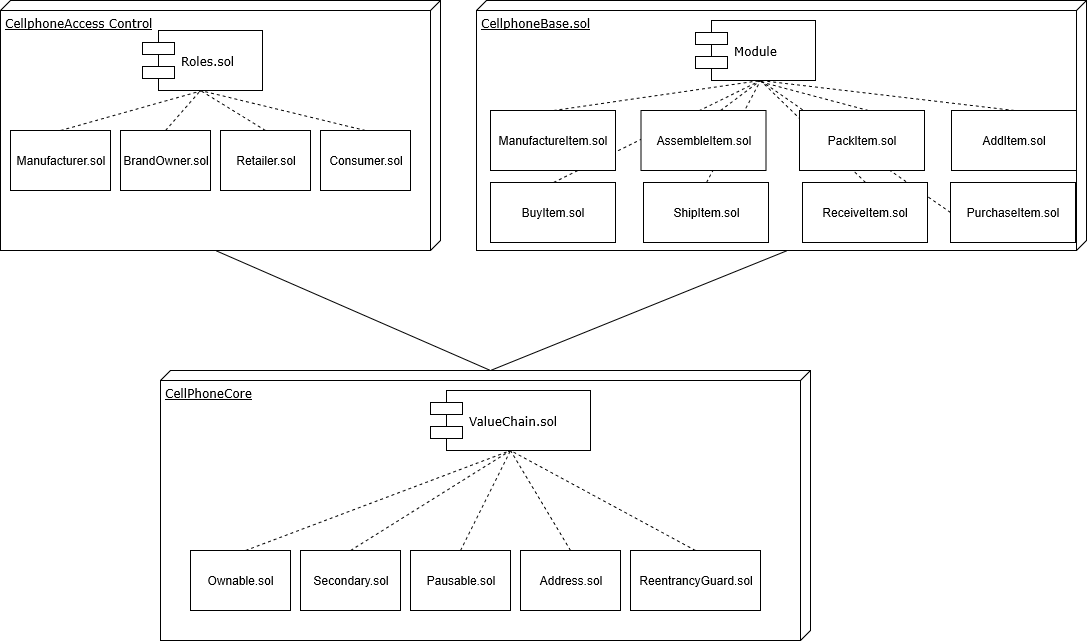

The diagram above was exported from draw.io. Its source (the exported page's mxGraphModel, read from the mxfile embedded in the PNG):
<mxGraphModel grid="1" shadow="0" math="0" background="#ffffff" pageHeight="850" pageWidth="1100" pageScale="1" page="1" fold="1" arrows="1" connect="1" tooltips="1" guides="1" gridSize="10" dy="792" dx="1267">
  <root>
    <mxCell id="0" />
    <mxCell id="1" parent="0" />
    <mxCell id="39150e848f15840c-1" value="CellphoneAccess Control&lt;br&gt;" parent="1" style="verticalAlign=top;align=left;spacingTop=8;spacingLeft=2;spacingRight=12;shape=cube;size=10;direction=south;fontStyle=4;html=1;rounded=0;shadow=0;comic=0;labelBackgroundColor=none;strokeColor=#000000;strokeWidth=1;fillColor=#ffffff;fontFamily=Verdana;fontSize=12;fontColor=#000000;" vertex="1">
      <mxGeometry as="geometry" height="250" width="440" y="70" x="10" />
    </mxCell>
    <mxCell id="39150e848f15840c-2" value="CellphoneBase.sol&lt;br&gt;" parent="1" style="verticalAlign=top;align=left;spacingTop=8;spacingLeft=2;spacingRight=12;shape=cube;size=10;direction=south;fontStyle=4;html=1;rounded=0;shadow=0;comic=0;labelBackgroundColor=none;strokeColor=#000000;strokeWidth=1;fillColor=#ffffff;fontFamily=Verdana;fontSize=12;fontColor=#000000;" vertex="1">
      <mxGeometry as="geometry" height="250" width="610" y="70" x="486" />
    </mxCell>
    <mxCell id="39150e848f15840c-3" value="CellPhoneCore" parent="1" style="verticalAlign=top;align=left;spacingTop=8;spacingLeft=2;spacingRight=12;shape=cube;size=10;direction=south;fontStyle=4;html=1;rounded=0;shadow=0;comic=0;labelBackgroundColor=none;strokeColor=#000000;strokeWidth=1;fillColor=#ffffff;fontFamily=Verdana;fontSize=12;fontColor=#000000;" vertex="1">
      <mxGeometry as="geometry" height="270" width="650" y="440" x="170" />
    </mxCell>
    <mxCell id="39150e848f15840c-5" value="Roles.sol&lt;br&gt;" parent="1" style="shape=component;align=left;spacingLeft=36;rounded=0;shadow=0;comic=0;labelBackgroundColor=none;strokeColor=#000000;strokeWidth=1;fillColor=#ffffff;fontFamily=Verdana;fontSize=12;fontColor=#000000;html=1;" vertex="1">
      <mxGeometry as="geometry" height="60" width="120" y="100" x="152" />
    </mxCell>
    <mxCell id="39150e848f15840c-7" value="Module" parent="1" style="shape=component;align=left;spacingLeft=36;rounded=0;shadow=0;comic=0;labelBackgroundColor=none;strokeColor=#000000;strokeWidth=1;fillColor=#ffffff;fontFamily=Verdana;fontSize=12;fontColor=#000000;html=1;" vertex="1">
      <mxGeometry as="geometry" height="60" width="120" y="90" x="705" />
    </mxCell>
    <mxCell id="39150e848f15840c-10" value="ValueChain.sol&lt;br&gt;" parent="1" style="shape=component;align=left;spacingLeft=36;rounded=0;shadow=0;comic=0;labelBackgroundColor=none;strokeColor=#000000;strokeWidth=1;fillColor=#ffffff;fontFamily=Verdana;fontSize=12;fontColor=#000000;html=1;" vertex="1">
      <mxGeometry as="geometry" height="60" width="160" y="460" x="440" />
    </mxCell>
    <mxCell id="xxos1zoxYO7MEKyZ8Eew-1" value="BrandOwner.sol" parent="1" style="rounded=0;whiteSpace=wrap;html=1;" vertex="1">
      <mxGeometry as="geometry" height="60" width="90" y="200" x="130" />
    </mxCell>
    <mxCell id="xxos1zoxYO7MEKyZ8Eew-2" value="Retailer.sol" parent="1" style="rounded=0;whiteSpace=wrap;html=1;" vertex="1">
      <mxGeometry as="geometry" height="60" width="90" y="200" x="230" />
    </mxCell>
    <mxCell id="xxos1zoxYO7MEKyZ8Eew-3" value="Consumer.sol" parent="1" style="rounded=0;whiteSpace=wrap;html=1;" vertex="1">
      <mxGeometry as="geometry" height="60" width="90" y="200" x="330" />
    </mxCell>
    <mxCell id="xxos1zoxYO7MEKyZ8Eew-4" value="Manufacturer.sol" parent="1" style="rounded=0;whiteSpace=wrap;html=1;" vertex="1">
      <mxGeometry as="geometry" height="60" width="100" y="200" x="20" />
    </mxCell>
    <mxCell id="xxos1zoxYO7MEKyZ8Eew-8" value="AddItem.sol&lt;br&gt;" parent="1" style="rounded=0;whiteSpace=wrap;html=1;" vertex="1">
      <mxGeometry as="geometry" height="60" width="125" y="180" x="961" />
    </mxCell>
    <mxCell id="xxos1zoxYO7MEKyZ8Eew-9" value="BuyItem.sol&lt;br&gt;" parent="1" style="rounded=0;whiteSpace=wrap;html=1;" vertex="1">
      <mxGeometry as="geometry" height="60" width="125" y="252" x="500" />
    </mxCell>
    <mxCell id="xxos1zoxYO7MEKyZ8Eew-10" value="ShipItem.sol&lt;br&gt;" parent="1" style="rounded=0;whiteSpace=wrap;html=1;" vertex="1">
      <mxGeometry as="geometry" height="60" width="125" y="252" x="653" />
    </mxCell>
    <mxCell id="xxos1zoxYO7MEKyZ8Eew-12" value="PurchaseItem.sol&lt;br&gt;" parent="1" style="rounded=0;whiteSpace=wrap;html=1;" vertex="1">
      <mxGeometry as="geometry" height="60" width="125" y="252" x="960" />
    </mxCell>
    <mxCell id="W-yuS3MI16lMW7fnfCyr-1" value="Ownable.sol&lt;br&gt;" parent="1" style="rounded=0;whiteSpace=wrap;html=1;" vertex="1">
      <mxGeometry as="geometry" height="60" width="100" y="620" x="200" />
    </mxCell>
    <mxCell id="W-yuS3MI16lMW7fnfCyr-2" value="Secondary.sol" parent="1" style="rounded=0;whiteSpace=wrap;html=1;" vertex="1">
      <mxGeometry as="geometry" height="60" width="100" y="620" x="310" />
    </mxCell>
    <mxCell id="W-yuS3MI16lMW7fnfCyr-3" value="Pausable.sol&lt;br&gt;" parent="1" style="rounded=0;whiteSpace=wrap;html=1;" vertex="1">
      <mxGeometry as="geometry" height="60" width="100" y="620" x="420" />
    </mxCell>
    <mxCell id="W-yuS3MI16lMW7fnfCyr-4" value="Address.sol&lt;br&gt;" parent="1" style="rounded=0;whiteSpace=wrap;html=1;" vertex="1">
      <mxGeometry as="geometry" height="60" width="100" y="620" x="530" />
    </mxCell>
    <mxCell id="W-yuS3MI16lMW7fnfCyr-5" value="ReentrancyGuard.sol&lt;br&gt;" parent="1" style="rounded=0;whiteSpace=wrap;html=1;" vertex="1">
      <mxGeometry as="geometry" height="60" width="130" y="620" x="640" />
    </mxCell>
    <mxCell id="W-yuS3MI16lMW7fnfCyr-8" value="" parent="1" style="endArrow=none;dashed=1;html=1;exitX=0.5;exitY=0;exitDx=0;exitDy=0;" edge="1">
      <mxGeometry as="geometry" height="50" width="50" relative="1">
        <mxPoint as="sourcePoint" y="180" x="563" />
        <mxPoint as="targetPoint" y="150" x="770" />
      </mxGeometry>
    </mxCell>
    <mxCell id="W-yuS3MI16lMW7fnfCyr-12" value="" parent="1" style="endArrow=none;dashed=1;html=1;entryX=0.5;entryY=1;entryDx=0;entryDy=0;" edge="1" target="39150e848f15840c-10">
      <mxGeometry as="geometry" height="50" width="50" relative="1">
        <mxPoint as="sourcePoint" y="620" x="255" />
        <mxPoint as="targetPoint" y="535" x="470" />
      </mxGeometry>
    </mxCell>
    <mxCell id="W-yuS3MI16lMW7fnfCyr-13" value="" parent="1" style="endArrow=none;dashed=1;html=1;exitX=0.5;exitY=0;exitDx=0;exitDy=0;" edge="1" source="W-yuS3MI16lMW7fnfCyr-2">
      <mxGeometry as="geometry" height="50" width="50" relative="1">
        <mxPoint as="sourcePoint" y="630" x="265" />
        <mxPoint as="targetPoint" y="520" x="520" />
      </mxGeometry>
    </mxCell>
    <mxCell id="W-yuS3MI16lMW7fnfCyr-14" value="" parent="1" style="endArrow=none;dashed=1;html=1;exitX=0.5;exitY=0;exitDx=0;exitDy=0;entryX=0.5;entryY=1;entryDx=0;entryDy=0;" edge="1" target="39150e848f15840c-10" source="W-yuS3MI16lMW7fnfCyr-5">
      <mxGeometry as="geometry" height="50" width="50" relative="1">
        <mxPoint as="sourcePoint" y="630" x="370" />
        <mxPoint as="targetPoint" y="530" x="530" />
      </mxGeometry>
    </mxCell>
    <mxCell id="W-yuS3MI16lMW7fnfCyr-15" value="" parent="1" style="endArrow=none;dashed=1;html=1;exitX=0.5;exitY=0;exitDx=0;exitDy=0;" edge="1" source="W-yuS3MI16lMW7fnfCyr-4">
      <mxGeometry as="geometry" height="50" width="50" relative="1">
        <mxPoint as="sourcePoint" y="630" x="715" />
        <mxPoint as="targetPoint" y="520" x="520" />
      </mxGeometry>
    </mxCell>
    <mxCell id="W-yuS3MI16lMW7fnfCyr-16" value="" parent="1" style="endArrow=none;dashed=1;html=1;exitX=0.5;exitY=0;exitDx=0;exitDy=0;entryX=0.5;entryY=1;entryDx=0;entryDy=0;" edge="1" target="39150e848f15840c-10" source="W-yuS3MI16lMW7fnfCyr-3">
      <mxGeometry as="geometry" height="50" width="50" relative="1">
        <mxPoint as="sourcePoint" y="630" x="590" />
        <mxPoint as="targetPoint" y="530" x="530" />
      </mxGeometry>
    </mxCell>
    <mxCell id="W-yuS3MI16lMW7fnfCyr-18" value="" parent="1" style="endArrow=none;dashed=1;html=1;entryX=0.5;entryY=1;entryDx=0;entryDy=0;exitX=0.5;exitY=0;exitDx=0;exitDy=0;" edge="1" target="39150e848f15840c-5" source="xxos1zoxYO7MEKyZ8Eew-4">
      <mxGeometry as="geometry" height="50" width="50" relative="1">
        <mxPoint as="sourcePoint" y="210" x="160" />
        <mxPoint as="targetPoint" y="160" x="210" />
      </mxGeometry>
    </mxCell>
    <mxCell id="W-yuS3MI16lMW7fnfCyr-19" value="" parent="1" style="endArrow=none;dashed=1;html=1;exitX=0.5;exitY=0;exitDx=0;exitDy=0;" edge="1" source="xxos1zoxYO7MEKyZ8Eew-3">
      <mxGeometry as="geometry" height="50" width="50" relative="1">
        <mxPoint as="sourcePoint" y="210" x="80" />
        <mxPoint as="targetPoint" y="160" x="210" />
      </mxGeometry>
    </mxCell>
    <mxCell id="W-yuS3MI16lMW7fnfCyr-20" value="" parent="1" style="endArrow=none;dashed=1;html=1;exitX=0.5;exitY=0;exitDx=0;exitDy=0;" edge="1" source="xxos1zoxYO7MEKyZ8Eew-1">
      <mxGeometry as="geometry" height="50" width="50" relative="1">
        <mxPoint as="sourcePoint" y="220" x="90" />
        <mxPoint as="targetPoint" y="160" x="210" />
      </mxGeometry>
    </mxCell>
    <mxCell id="W-yuS3MI16lMW7fnfCyr-21" value="" parent="1" style="endArrow=none;dashed=1;html=1;exitX=0.5;exitY=0;exitDx=0;exitDy=0;" edge="1" source="xxos1zoxYO7MEKyZ8Eew-2">
      <mxGeometry as="geometry" height="50" width="50" relative="1">
        <mxPoint as="sourcePoint" y="210" x="185" />
        <mxPoint as="targetPoint" y="160" x="210" />
      </mxGeometry>
    </mxCell>
    <mxCell id="W-yuS3MI16lMW7fnfCyr-23" value="" parent="1" style="endArrow=none;dashed=1;html=1;" edge="1">
      <mxGeometry as="geometry" height="50" width="50" relative="1">
        <mxPoint as="sourcePoint" y="180" x="730" />
        <mxPoint as="targetPoint" y="150" x="770" />
      </mxGeometry>
    </mxCell>
    <mxCell id="W-yuS3MI16lMW7fnfCyr-24" value="" parent="1" style="endArrow=none;dashed=1;html=1;entryX=0.5;entryY=1;entryDx=0;entryDy=0;exitX=0.5;exitY=0;exitDx=0;exitDy=0;" edge="1" target="39150e848f15840c-7">
      <mxGeometry as="geometry" height="50" width="50" relative="1">
        <mxPoint as="sourcePoint" y="180" x="878" />
        <mxPoint as="targetPoint" y="160" x="780" />
      </mxGeometry>
    </mxCell>
    <mxCell id="W-yuS3MI16lMW7fnfCyr-25" value="" parent="1" style="endArrow=none;dashed=1;html=1;exitX=0.5;exitY=0;exitDx=0;exitDy=0;" edge="1" source="xxos1zoxYO7MEKyZ8Eew-8">
      <mxGeometry as="geometry" height="50" width="50" relative="1">
        <mxPoint as="sourcePoint" y="190" x="888" />
        <mxPoint as="targetPoint" y="150" x="770" />
      </mxGeometry>
    </mxCell>
    <mxCell id="W-yuS3MI16lMW7fnfCyr-26" value="" parent="1" style="endArrow=none;dashed=1;html=1;exitX=0;exitY=0.5;exitDx=0;exitDy=0;" edge="1" source="xxos1zoxYO7MEKyZ8Eew-12">
      <mxGeometry as="geometry" height="50" width="50" relative="1">
        <mxPoint as="sourcePoint" y="190" x="1039" />
        <mxPoint as="targetPoint" y="150" x="770" />
      </mxGeometry>
    </mxCell>
    <mxCell id="W-yuS3MI16lMW7fnfCyr-28" value="ReceiveItem.sol&lt;br&gt;" parent="1" style="rounded=0;whiteSpace=wrap;html=1;" vertex="1">
      <mxGeometry as="geometry" height="60" width="125" y="252" x="812" />
    </mxCell>
    <mxCell id="W-yuS3MI16lMW7fnfCyr-30" value="" parent="1" style="endArrow=none;dashed=1;html=1;exitX=0.5;exitY=0;exitDx=0;exitDy=0;" edge="1" source="xxos1zoxYO7MEKyZ8Eew-9">
      <mxGeometry as="geometry" height="50" width="50" relative="1">
        <mxPoint as="sourcePoint" y="205" x="697.5" />
        <mxPoint as="targetPoint" y="150" x="770" />
      </mxGeometry>
    </mxCell>
    <mxCell id="W-yuS3MI16lMW7fnfCyr-31" value="ManufactureItem.sol" parent="1" style="rounded=0;whiteSpace=wrap;html=1;" vertex="1">
      <mxGeometry as="geometry" height="60" width="125" y="180" x="500" />
    </mxCell>
    <mxCell id="W-yuS3MI16lMW7fnfCyr-33" value="" parent="1" style="endArrow=none;dashed=1;html=1;exitX=0.5;exitY=0;exitDx=0;exitDy=0;" edge="1" source="xxos1zoxYO7MEKyZ8Eew-10">
      <mxGeometry as="geometry" height="50" width="50" relative="1">
        <mxPoint as="sourcePoint" y="262" x="573" />
        <mxPoint as="targetPoint" y="150" x="770" />
      </mxGeometry>
    </mxCell>
    <mxCell id="W-yuS3MI16lMW7fnfCyr-34" value="AssembleItem.sol" parent="1" style="rounded=0;whiteSpace=wrap;html=1;" vertex="1">
      <mxGeometry as="geometry" height="60" width="125" y="180" x="650.5" />
    </mxCell>
    <mxCell id="W-yuS3MI16lMW7fnfCyr-35" value="" parent="1" style="endArrow=none;dashed=1;html=1;exitX=0.5;exitY=0;exitDx=0;exitDy=0;" edge="1" source="W-yuS3MI16lMW7fnfCyr-28">
      <mxGeometry as="geometry" height="50" width="50" relative="1">
        <mxPoint as="sourcePoint" y="262" x="733" />
        <mxPoint as="targetPoint" y="150" x="770" />
      </mxGeometry>
    </mxCell>
    <mxCell id="W-yuS3MI16lMW7fnfCyr-36" value="PackItem.sol&lt;br&gt;" parent="1" style="rounded=0;whiteSpace=wrap;html=1;" vertex="1">
      <mxGeometry as="geometry" height="60" width="125" y="180" x="809" />
    </mxCell>
    <mxCell id="W-yuS3MI16lMW7fnfCyr-37" value="" parent="1" style="endArrow=none;html=1;entryX=0;entryY=0;entryDx=250;entryDy=225;entryPerimeter=0;exitX=0;exitY=0;exitDx=0;exitDy=320;exitPerimeter=0;" edge="1" target="39150e848f15840c-1" source="39150e848f15840c-3">
      <mxGeometry as="geometry" height="50" width="50" relative="1">
        <mxPoint as="sourcePoint" y="780" x="10" />
        <mxPoint as="targetPoint" y="730" x="60" />
      </mxGeometry>
    </mxCell>
    <mxCell id="W-yuS3MI16lMW7fnfCyr-38" value="" parent="1" style="endArrow=none;html=1;" edge="1">
      <mxGeometry as="geometry" height="50" width="50" relative="1">
        <mxPoint as="sourcePoint" y="440" x="500" />
        <mxPoint as="targetPoint" y="320" x="797" />
      </mxGeometry>
    </mxCell>
  </root>
</mxGraphModel>